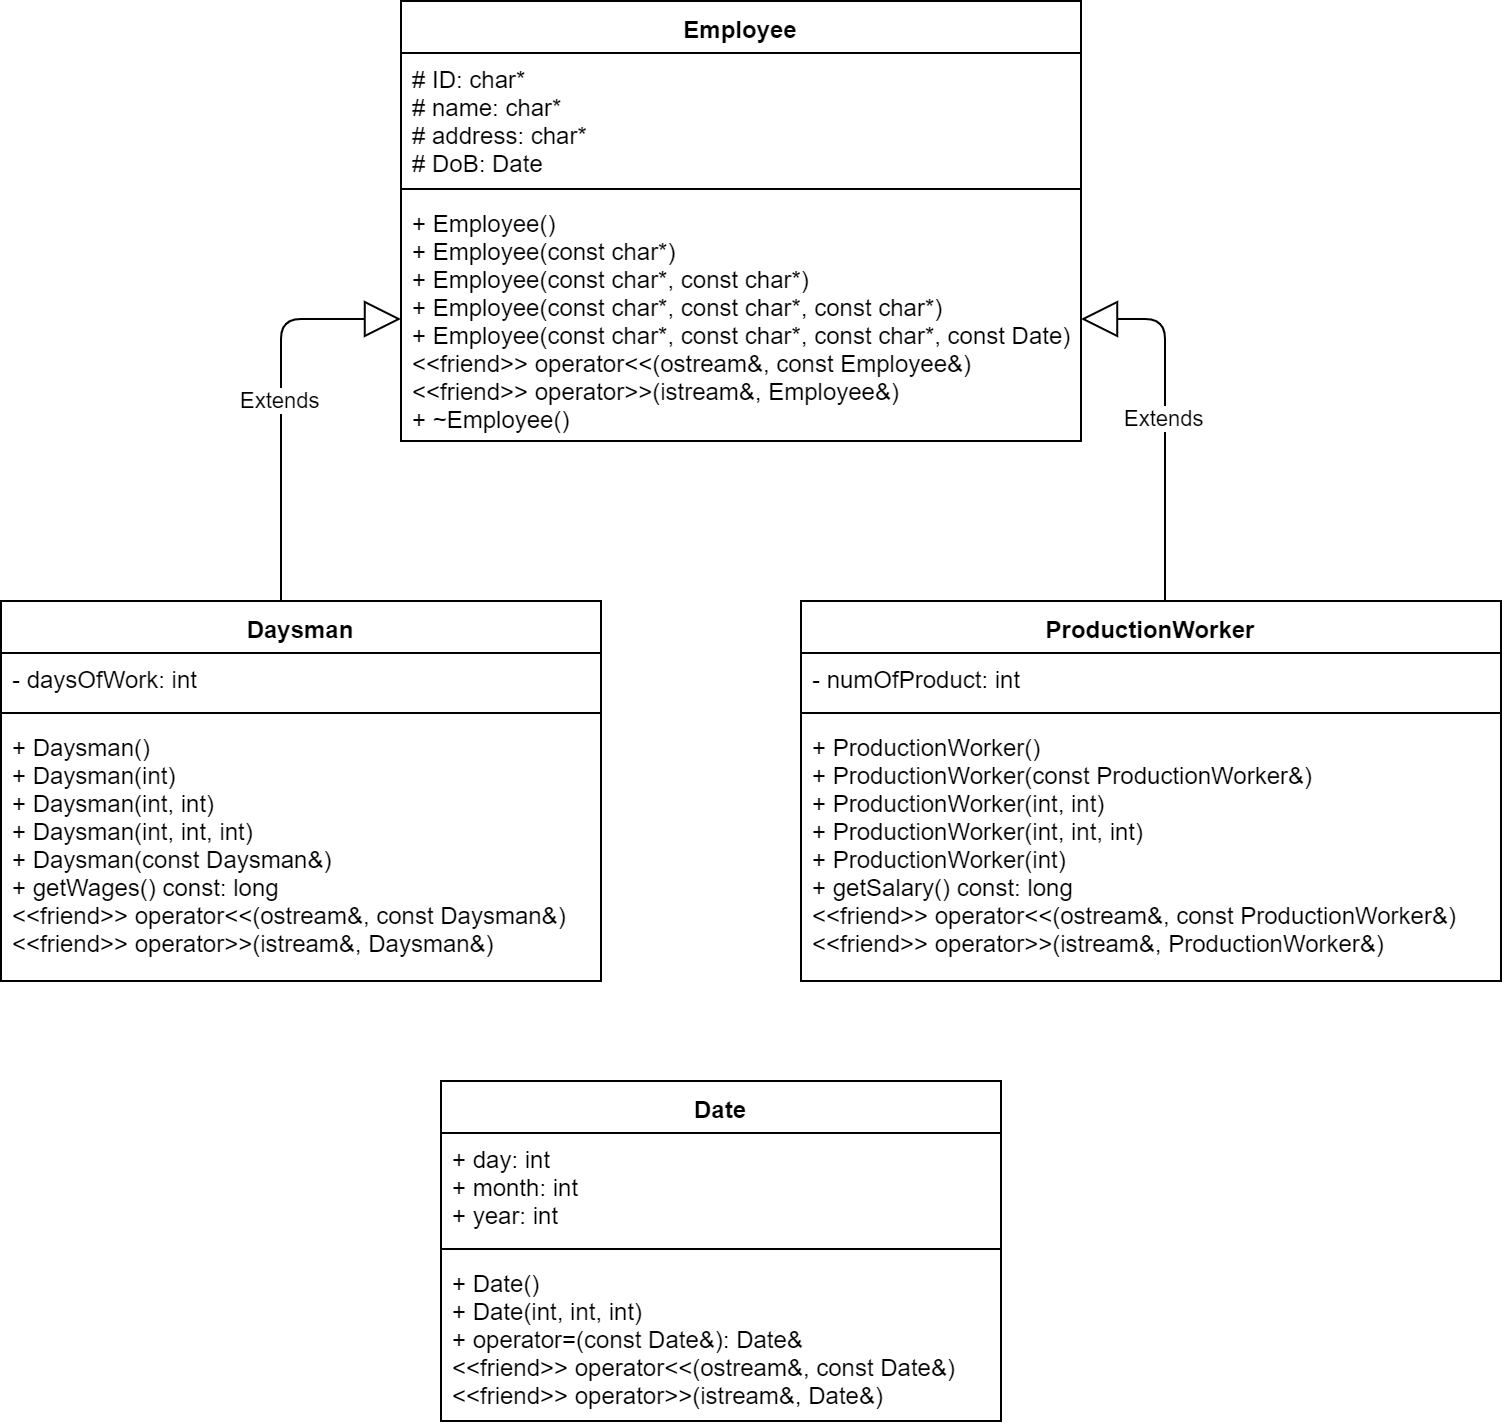

The diagram above was exported from draw.io. Its source (the exported page's mxGraphModel, read from the mxfile embedded in the PNG):
<mxGraphModel dx="1408" dy="780" grid="1" gridSize="10" guides="1" tooltips="1" connect="1" arrows="1" fold="1" page="1" pageScale="1" pageWidth="827" pageHeight="1169" math="0" shadow="0">
  <root>
    <mxCell id="0" />
    <mxCell id="1" parent="0" />
    <mxCell id="2" value="Employee" style="swimlane;fontStyle=1;align=center;verticalAlign=top;childLayout=stackLayout;horizontal=1;startSize=26;horizontalStack=0;resizeParent=1;resizeParentMax=0;resizeLast=0;collapsible=1;marginBottom=0;" vertex="1" parent="1">
      <mxGeometry x="220" y="20" width="340" height="220" as="geometry" />
    </mxCell>
    <mxCell id="3" value="# ID: char*&#10;# name: char*&#10;# address: char*&#10;# DoB: Date" style="text;strokeColor=none;fillColor=none;align=left;verticalAlign=top;spacingLeft=4;spacingRight=4;overflow=hidden;rotatable=0;points=[[0,0.5],[1,0.5]];portConstraint=eastwest;" vertex="1" parent="2">
      <mxGeometry y="26" width="340" height="64" as="geometry" />
    </mxCell>
    <mxCell id="4" value="" style="line;strokeWidth=1;fillColor=none;align=left;verticalAlign=middle;spacingTop=-1;spacingLeft=3;spacingRight=3;rotatable=0;labelPosition=right;points=[];portConstraint=eastwest;" vertex="1" parent="2">
      <mxGeometry y="90" width="340" height="8" as="geometry" />
    </mxCell>
    <mxCell id="5" value="+ Employee()&#10;+ Employee(const char*)&#10;+ Employee(const char*, const char*)&#10;+ Employee(const char*, const char*, const char*)&#10;+ Employee(const char*, const char*, const char*, const Date)&#10;&lt;&lt;friend&gt;&gt; operator&lt;&lt;(ostream&amp;, const Employee&amp;)&#10;&lt;&lt;friend&gt;&gt; operator&gt;&gt;(istream&amp;, Employee&amp;)&#10;+ ~Employee()" style="text;strokeColor=none;fillColor=none;align=left;verticalAlign=top;spacingLeft=4;spacingRight=4;overflow=hidden;rotatable=0;points=[[0,0.5],[1,0.5]];portConstraint=eastwest;" vertex="1" parent="2">
      <mxGeometry y="98" width="340" height="122" as="geometry" />
    </mxCell>
    <mxCell id="6" value="Daysman" style="swimlane;fontStyle=1;align=center;verticalAlign=top;childLayout=stackLayout;horizontal=1;startSize=26;horizontalStack=0;resizeParent=1;resizeParentMax=0;resizeLast=0;collapsible=1;marginBottom=0;" vertex="1" parent="1">
      <mxGeometry x="20" y="320" width="300" height="190" as="geometry" />
    </mxCell>
    <mxCell id="7" value="- daysOfWork: int" style="text;strokeColor=none;fillColor=none;align=left;verticalAlign=top;spacingLeft=4;spacingRight=4;overflow=hidden;rotatable=0;points=[[0,0.5],[1,0.5]];portConstraint=eastwest;" vertex="1" parent="6">
      <mxGeometry y="26" width="300" height="26" as="geometry" />
    </mxCell>
    <mxCell id="8" value="" style="line;strokeWidth=1;fillColor=none;align=left;verticalAlign=middle;spacingTop=-1;spacingLeft=3;spacingRight=3;rotatable=0;labelPosition=right;points=[];portConstraint=eastwest;" vertex="1" parent="6">
      <mxGeometry y="52" width="300" height="8" as="geometry" />
    </mxCell>
    <mxCell id="9" value="+ Daysman()&#10;+ Daysman(int)&#10;+ Daysman(int, int)&#10;+ Daysman(int, int, int)&#10;+ Daysman(const Daysman&amp;)&#10;+ getWages() const: long&#10;&lt;&lt;friend&gt;&gt; operator&lt;&lt;(ostream&amp;, const Daysman&amp;)&#10;&lt;&lt;friend&gt;&gt; operator&gt;&gt;(istream&amp;, Daysman&amp;)" style="text;strokeColor=none;fillColor=none;align=left;verticalAlign=top;spacingLeft=4;spacingRight=4;overflow=hidden;rotatable=0;points=[[0,0.5],[1,0.5]];portConstraint=eastwest;" vertex="1" parent="6">
      <mxGeometry y="60" width="300" height="130" as="geometry" />
    </mxCell>
    <mxCell id="10" value="ProductionWorker" style="swimlane;fontStyle=1;align=center;verticalAlign=top;childLayout=stackLayout;horizontal=1;startSize=26;horizontalStack=0;resizeParent=1;resizeParentMax=0;resizeLast=0;collapsible=1;marginBottom=0;" vertex="1" parent="1">
      <mxGeometry x="420" y="320" width="350" height="190" as="geometry" />
    </mxCell>
    <mxCell id="11" value="- numOfProduct: int" style="text;strokeColor=none;fillColor=none;align=left;verticalAlign=top;spacingLeft=4;spacingRight=4;overflow=hidden;rotatable=0;points=[[0,0.5],[1,0.5]];portConstraint=eastwest;" vertex="1" parent="10">
      <mxGeometry y="26" width="350" height="26" as="geometry" />
    </mxCell>
    <mxCell id="12" value="" style="line;strokeWidth=1;fillColor=none;align=left;verticalAlign=middle;spacingTop=-1;spacingLeft=3;spacingRight=3;rotatable=0;labelPosition=right;points=[];portConstraint=eastwest;" vertex="1" parent="10">
      <mxGeometry y="52" width="350" height="8" as="geometry" />
    </mxCell>
    <mxCell id="13" value="+ ProductionWorker()&#10;+ ProductionWorker(const ProductionWorker&amp;)&#10;+ ProductionWorker(int, int)&#10;+ ProductionWorker(int, int, int)&#10;+ ProductionWorker(int)&#10;+ getSalary() const: long&#10;&lt;&lt;friend&gt;&gt; operator&lt;&lt;(ostream&amp;, const ProductionWorker&amp;)&#10;&lt;&lt;friend&gt;&gt; operator&gt;&gt;(istream&amp;, ProductionWorker&amp;)&#10;" style="text;strokeColor=none;fillColor=none;align=left;verticalAlign=top;spacingLeft=4;spacingRight=4;overflow=hidden;rotatable=0;points=[[0,0.5],[1,0.5]];portConstraint=eastwest;" vertex="1" parent="10">
      <mxGeometry y="60" width="350" height="130" as="geometry" />
    </mxCell>
    <mxCell id="14" value="Date" style="swimlane;fontStyle=1;align=center;verticalAlign=top;childLayout=stackLayout;horizontal=1;startSize=26;horizontalStack=0;resizeParent=1;resizeParentMax=0;resizeLast=0;collapsible=1;marginBottom=0;" vertex="1" parent="1">
      <mxGeometry x="240" y="560" width="280" height="170" as="geometry" />
    </mxCell>
    <mxCell id="15" value="+ day: int&#10;+ month: int&#10;+ year: int" style="text;strokeColor=none;fillColor=none;align=left;verticalAlign=top;spacingLeft=4;spacingRight=4;overflow=hidden;rotatable=0;points=[[0,0.5],[1,0.5]];portConstraint=eastwest;" vertex="1" parent="14">
      <mxGeometry y="26" width="280" height="54" as="geometry" />
    </mxCell>
    <mxCell id="16" value="" style="line;strokeWidth=1;fillColor=none;align=left;verticalAlign=middle;spacingTop=-1;spacingLeft=3;spacingRight=3;rotatable=0;labelPosition=right;points=[];portConstraint=eastwest;" vertex="1" parent="14">
      <mxGeometry y="80" width="280" height="8" as="geometry" />
    </mxCell>
    <mxCell id="17" value="+ Date()&#10;+ Date(int, int, int)&#10;+ operator=(const Date&amp;): Date&amp;&#10;&lt;&lt;friend&gt;&gt; operator&lt;&lt;(ostream&amp;, const Date&amp;)&#10;&lt;&lt;friend&gt;&gt; operator&gt;&gt;(istream&amp;, Date&amp;)" style="text;strokeColor=none;fillColor=none;align=left;verticalAlign=top;spacingLeft=4;spacingRight=4;overflow=hidden;rotatable=0;points=[[0,0.5],[1,0.5]];portConstraint=eastwest;" vertex="1" parent="14">
      <mxGeometry y="88" width="280" height="82" as="geometry" />
    </mxCell>
    <mxCell id="18" value="Extends" style="endArrow=block;endSize=16;endFill=0;html=1;entryX=0;entryY=0.5;entryDx=0;entryDy=0;" edge="1" target="5" parent="1">
      <mxGeometry width="160" relative="1" as="geometry">
        <mxPoint x="160" y="320" as="sourcePoint" />
        <mxPoint x="163" y="170" as="targetPoint" />
        <Array as="points">
          <mxPoint x="160" y="179" />
        </Array>
      </mxGeometry>
    </mxCell>
    <mxCell id="19" value="Extends" style="endArrow=block;endSize=16;endFill=0;html=1;exitX=0.52;exitY=0;exitDx=0;exitDy=0;entryX=1;entryY=0.5;entryDx=0;entryDy=0;exitPerimeter=0;" edge="1" source="10" target="5" parent="1">
      <mxGeometry width="160" relative="1" as="geometry">
        <mxPoint x="20" y="750" as="sourcePoint" />
        <mxPoint x="180" y="750" as="targetPoint" />
        <Array as="points">
          <mxPoint x="602" y="179" />
        </Array>
      </mxGeometry>
    </mxCell>
  </root>
</mxGraphModel>